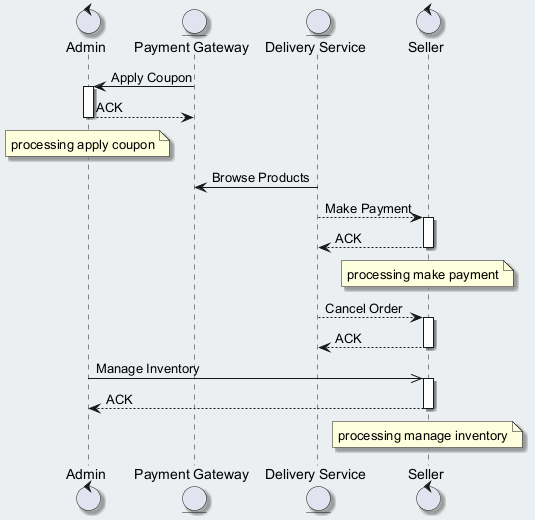

The diagram above was rendered by PlantUML. Its source (embedded in the PNG):
@startuml
skinparam backgroundColor #ECEFF1
skinparam classBackgroundColor #FFFFFF
skinparam classBorderColor #455A64
skinparam shadowing true
control "Admin" as A
entity "Payment Gateway" as PG
entity "Delivery Service" as DS
control "Seller" as S
PG -> A : Apply Coupon
activate A
A --> PG : ACK
deactivate A
note over A : processing apply coupon
DS -> PG : Browse Products
DS --> S : Make Payment
activate S
S --> DS : ACK
deactivate S
note over S : processing make payment
DS --> S : Cancel Order
activate S
S --> DS : ACK
deactivate S
A ->> S : Manage Inventory
activate S
S --> A : ACK
deactivate S
note over S : processing manage inventory
@enduml